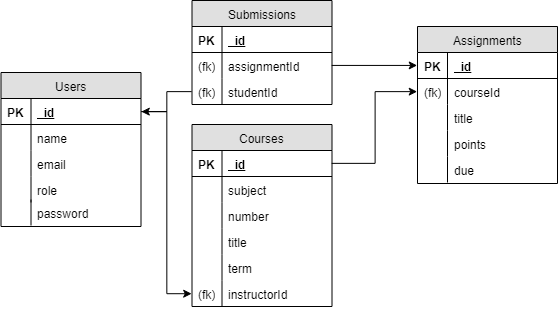

The diagram above was exported from draw.io. Its source (the exported page's mxGraphModel, read from the mxfile embedded in the PNG):
<mxGraphModel dx="961" dy="519" grid="0" gridSize="10" guides="1" tooltips="1" connect="1" arrows="1" fold="1" page="1" pageScale="1" pageWidth="826" pageHeight="1169" math="0" shadow="0">
  <root>
    <mxCell id="0" />
    <mxCell id="1" parent="0" />
    <mxCell id="2" value="Users" style="swimlane;html=1;fontStyle=0;childLayout=stackLayout;horizontal=1;startSize=26;fillColor=#e0e0e0;horizontalStack=0;resizeParent=1;resizeLast=0;collapsible=1;marginBottom=0;swimlaneFillColor=#ffffff;" parent="1" vertex="1">
      <mxGeometry x="43.5" y="166" width="140" height="154" as="geometry">
        <mxRectangle x="40" y="120" width="58" height="26" as="alternateBounds" />
      </mxGeometry>
    </mxCell>
    <mxCell id="6" value="_id" style="shape=partialRectangle;top=0;left=0;right=0;bottom=1;html=1;align=left;verticalAlign=top;fillColor=none;spacingLeft=34;spacingRight=4;whiteSpace=wrap;overflow=hidden;rotatable=0;points=[[0,0.5],[1,0.5]];portConstraint=eastwest;dropTarget=0;fontStyle=5" parent="2" vertex="1">
      <mxGeometry y="26" width="140" height="26" as="geometry" />
    </mxCell>
    <mxCell id="7" value="PK" style="shape=partialRectangle;top=0;left=0;bottom=0;html=1;fillColor=none;align=left;verticalAlign=top;spacingLeft=4;spacingRight=4;whiteSpace=wrap;overflow=hidden;rotatable=0;points=[];portConstraint=eastwest;part=1;fontStyle=1" parent="6" vertex="1" connectable="0">
      <mxGeometry width="30" height="26" as="geometry" />
    </mxCell>
    <mxCell id="10" value="name" style="shape=partialRectangle;top=0;left=0;right=0;bottom=0;html=1;align=left;verticalAlign=top;fillColor=none;spacingLeft=34;spacingRight=4;whiteSpace=wrap;overflow=hidden;rotatable=0;points=[[0,0.5],[1,0.5]];portConstraint=eastwest;dropTarget=0;" parent="2" vertex="1">
      <mxGeometry y="52" width="140" height="26" as="geometry" />
    </mxCell>
    <mxCell id="11" value="" style="shape=partialRectangle;top=0;left=0;bottom=0;html=1;fillColor=none;align=left;verticalAlign=top;spacingLeft=4;spacingRight=4;whiteSpace=wrap;overflow=hidden;rotatable=0;points=[];portConstraint=eastwest;part=1;" parent="10" vertex="1" connectable="0">
      <mxGeometry width="30" height="26" as="geometry" />
    </mxCell>
    <mxCell id="14" value="email" style="shape=partialRectangle;top=0;left=0;right=0;bottom=0;html=1;align=left;verticalAlign=top;fillColor=none;spacingLeft=34;spacingRight=4;whiteSpace=wrap;overflow=hidden;rotatable=0;points=[[0,0.5],[1,0.5]];portConstraint=eastwest;dropTarget=0;" parent="2" vertex="1">
      <mxGeometry y="78" width="140" height="26" as="geometry" />
    </mxCell>
    <mxCell id="15" value="" style="shape=partialRectangle;top=0;left=0;bottom=0;html=1;fillColor=none;align=left;verticalAlign=top;spacingLeft=4;spacingRight=4;whiteSpace=wrap;overflow=hidden;rotatable=0;points=[];portConstraint=eastwest;part=1;" parent="14" vertex="1" connectable="0">
      <mxGeometry width="30" height="26" as="geometry" />
    </mxCell>
    <mxCell id="12" value="role" style="shape=partialRectangle;top=0;left=0;right=0;bottom=0;html=1;align=left;verticalAlign=top;fillColor=none;spacingLeft=34;spacingRight=4;whiteSpace=wrap;overflow=hidden;rotatable=0;points=[[0,0.5],[1,0.5]];portConstraint=eastwest;dropTarget=0;" parent="2" vertex="1">
      <mxGeometry y="104" width="140" height="26" as="geometry" />
    </mxCell>
    <mxCell id="13" value="" style="shape=partialRectangle;top=0;left=0;bottom=0;html=1;fillColor=none;align=left;verticalAlign=top;spacingLeft=4;spacingRight=4;whiteSpace=wrap;overflow=hidden;rotatable=0;points=[];portConstraint=eastwest;part=1;" parent="12" vertex="1" connectable="0">
      <mxGeometry width="30" height="26" as="geometry" />
    </mxCell>
    <mxCell id="25" value="Assignments" style="swimlane;html=1;fontStyle=0;childLayout=stackLayout;horizontal=1;startSize=26;fillColor=#e0e0e0;horizontalStack=0;resizeParent=1;resizeLast=0;collapsible=1;marginBottom=0;swimlaneFillColor=#ffffff;" parent="1" vertex="1">
      <mxGeometry x="460" y="120" width="140" height="157" as="geometry" />
    </mxCell>
    <mxCell id="26" value="_id" style="shape=partialRectangle;top=0;left=0;right=0;bottom=1;html=1;align=left;verticalAlign=top;fillColor=none;spacingLeft=34;spacingRight=4;whiteSpace=wrap;overflow=hidden;rotatable=0;points=[[0,0.5],[1,0.5]];portConstraint=eastwest;dropTarget=0;fontStyle=5" parent="25" vertex="1">
      <mxGeometry y="26" width="140" height="26" as="geometry" />
    </mxCell>
    <mxCell id="27" value="PK" style="shape=partialRectangle;top=0;left=0;bottom=0;html=1;fillColor=none;align=left;verticalAlign=top;spacingLeft=4;spacingRight=4;whiteSpace=wrap;overflow=hidden;rotatable=0;points=[];portConstraint=eastwest;part=1;fontStyle=1" parent="26" vertex="1" connectable="0">
      <mxGeometry width="30" height="26" as="geometry" />
    </mxCell>
    <mxCell id="28" value="courseId" style="shape=partialRectangle;top=0;left=0;right=0;bottom=0;html=1;align=left;verticalAlign=top;fillColor=none;spacingLeft=34;spacingRight=4;whiteSpace=wrap;overflow=hidden;rotatable=0;points=[[0,0.5],[1,0.5]];portConstraint=eastwest;dropTarget=0;" parent="25" vertex="1">
      <mxGeometry y="52" width="140" height="26" as="geometry" />
    </mxCell>
    <mxCell id="29" value="(fk)" style="shape=partialRectangle;top=0;left=0;bottom=0;html=1;fillColor=none;align=left;verticalAlign=top;spacingLeft=4;spacingRight=4;whiteSpace=wrap;overflow=hidden;rotatable=0;points=[];portConstraint=eastwest;part=1;" parent="28" vertex="1" connectable="0">
      <mxGeometry width="30" height="26" as="geometry" />
    </mxCell>
    <mxCell id="32" value="title" style="shape=partialRectangle;top=0;left=0;right=0;bottom=0;html=1;align=left;verticalAlign=top;fillColor=none;spacingLeft=34;spacingRight=4;whiteSpace=wrap;overflow=hidden;rotatable=0;points=[[0,0.5],[1,0.5]];portConstraint=eastwest;dropTarget=0;" parent="25" vertex="1">
      <mxGeometry y="78" width="140" height="26" as="geometry" />
    </mxCell>
    <mxCell id="33" value="" style="shape=partialRectangle;top=0;left=0;bottom=0;html=1;fillColor=none;align=left;verticalAlign=top;spacingLeft=4;spacingRight=4;whiteSpace=wrap;overflow=hidden;rotatable=0;points=[];portConstraint=eastwest;part=1;" parent="32" vertex="1" connectable="0">
      <mxGeometry width="30" height="26" as="geometry" />
    </mxCell>
    <mxCell id="30" value="points" style="shape=partialRectangle;top=0;left=0;right=0;bottom=0;html=1;align=left;verticalAlign=top;fillColor=none;spacingLeft=34;spacingRight=4;whiteSpace=wrap;overflow=hidden;rotatable=0;points=[[0,0.5],[1,0.5]];portConstraint=eastwest;dropTarget=0;" parent="25" vertex="1">
      <mxGeometry y="104" width="140" height="26" as="geometry" />
    </mxCell>
    <mxCell id="31" value="" style="shape=partialRectangle;top=0;left=0;bottom=0;html=1;fillColor=none;align=left;verticalAlign=top;spacingLeft=4;spacingRight=4;whiteSpace=wrap;overflow=hidden;rotatable=0;points=[];portConstraint=eastwest;part=1;" parent="30" vertex="1" connectable="0">
      <mxGeometry width="30" height="26" as="geometry" />
    </mxCell>
    <mxCell id="MBK2cg4A1FlfLb8ZNVd0-57" value="due" style="shape=partialRectangle;top=0;left=0;right=0;bottom=0;html=1;align=left;verticalAlign=top;fillColor=none;spacingLeft=34;spacingRight=4;whiteSpace=wrap;overflow=hidden;rotatable=0;points=[[0,0.5],[1,0.5]];portConstraint=eastwest;dropTarget=0;" vertex="1" parent="25">
      <mxGeometry y="130" width="140" height="26" as="geometry" />
    </mxCell>
    <mxCell id="MBK2cg4A1FlfLb8ZNVd0-58" value="" style="shape=partialRectangle;top=0;left=0;bottom=0;html=1;fillColor=none;align=left;verticalAlign=top;spacingLeft=4;spacingRight=4;whiteSpace=wrap;overflow=hidden;rotatable=0;points=[];portConstraint=eastwest;part=1;" vertex="1" connectable="0" parent="MBK2cg4A1FlfLb8ZNVd0-57">
      <mxGeometry width="30" height="26" as="geometry" />
    </mxCell>
    <mxCell id="MBK2cg4A1FlfLb8ZNVd0-41" value="password" style="shape=partialRectangle;top=0;left=0;right=0;bottom=0;html=1;align=left;verticalAlign=top;fillColor=none;spacingLeft=34;spacingRight=4;whiteSpace=wrap;overflow=hidden;rotatable=0;points=[[0,0.5],[1,0.5]];portConstraint=eastwest;dropTarget=0;" vertex="1" parent="1">
      <mxGeometry x="43.5" y="293" width="140" height="26" as="geometry" />
    </mxCell>
    <mxCell id="MBK2cg4A1FlfLb8ZNVd0-42" value="" style="shape=partialRectangle;top=0;left=0;bottom=0;html=1;fillColor=none;align=left;verticalAlign=top;spacingLeft=4;spacingRight=4;whiteSpace=wrap;overflow=hidden;rotatable=0;points=[];portConstraint=eastwest;part=1;" vertex="1" connectable="0" parent="MBK2cg4A1FlfLb8ZNVd0-41">
      <mxGeometry width="30" height="26" as="geometry" />
    </mxCell>
    <mxCell id="MBK2cg4A1FlfLb8ZNVd0-43" value="Courses" style="swimlane;html=1;fontStyle=0;childLayout=stackLayout;horizontal=1;startSize=26;fillColor=#e0e0e0;horizontalStack=0;resizeParent=1;resizeLast=0;collapsible=1;marginBottom=0;swimlaneFillColor=#ffffff;" vertex="1" parent="1">
      <mxGeometry x="234.5" y="218" width="140" height="182" as="geometry">
        <mxRectangle x="40" y="120" width="58" height="26" as="alternateBounds" />
      </mxGeometry>
    </mxCell>
    <mxCell id="MBK2cg4A1FlfLb8ZNVd0-44" value="_id" style="shape=partialRectangle;top=0;left=0;right=0;bottom=1;html=1;align=left;verticalAlign=top;fillColor=none;spacingLeft=34;spacingRight=4;whiteSpace=wrap;overflow=hidden;rotatable=0;points=[[0,0.5],[1,0.5]];portConstraint=eastwest;dropTarget=0;fontStyle=5" vertex="1" parent="MBK2cg4A1FlfLb8ZNVd0-43">
      <mxGeometry y="26" width="140" height="26" as="geometry" />
    </mxCell>
    <mxCell id="MBK2cg4A1FlfLb8ZNVd0-45" value="PK" style="shape=partialRectangle;top=0;left=0;bottom=0;html=1;fillColor=none;align=left;verticalAlign=top;spacingLeft=4;spacingRight=4;whiteSpace=wrap;overflow=hidden;rotatable=0;points=[];portConstraint=eastwest;part=1;fontStyle=1" vertex="1" connectable="0" parent="MBK2cg4A1FlfLb8ZNVd0-44">
      <mxGeometry width="30" height="26" as="geometry" />
    </mxCell>
    <mxCell id="MBK2cg4A1FlfLb8ZNVd0-46" value="subject" style="shape=partialRectangle;top=0;left=0;right=0;bottom=0;html=1;align=left;verticalAlign=top;fillColor=none;spacingLeft=34;spacingRight=4;whiteSpace=wrap;overflow=hidden;rotatable=0;points=[[0,0.5],[1,0.5]];portConstraint=eastwest;dropTarget=0;" vertex="1" parent="MBK2cg4A1FlfLb8ZNVd0-43">
      <mxGeometry y="52" width="140" height="26" as="geometry" />
    </mxCell>
    <mxCell id="MBK2cg4A1FlfLb8ZNVd0-47" value="" style="shape=partialRectangle;top=0;left=0;bottom=0;html=1;fillColor=none;align=left;verticalAlign=top;spacingLeft=4;spacingRight=4;whiteSpace=wrap;overflow=hidden;rotatable=0;points=[];portConstraint=eastwest;part=1;" vertex="1" connectable="0" parent="MBK2cg4A1FlfLb8ZNVd0-46">
      <mxGeometry width="30" height="26" as="geometry" />
    </mxCell>
    <mxCell id="MBK2cg4A1FlfLb8ZNVd0-48" value="number" style="shape=partialRectangle;top=0;left=0;right=0;bottom=0;html=1;align=left;verticalAlign=top;fillColor=none;spacingLeft=34;spacingRight=4;whiteSpace=wrap;overflow=hidden;rotatable=0;points=[[0,0.5],[1,0.5]];portConstraint=eastwest;dropTarget=0;" vertex="1" parent="MBK2cg4A1FlfLb8ZNVd0-43">
      <mxGeometry y="78" width="140" height="26" as="geometry" />
    </mxCell>
    <mxCell id="MBK2cg4A1FlfLb8ZNVd0-49" value="" style="shape=partialRectangle;top=0;left=0;bottom=0;html=1;fillColor=none;align=left;verticalAlign=top;spacingLeft=4;spacingRight=4;whiteSpace=wrap;overflow=hidden;rotatable=0;points=[];portConstraint=eastwest;part=1;" vertex="1" connectable="0" parent="MBK2cg4A1FlfLb8ZNVd0-48">
      <mxGeometry width="30" height="26" as="geometry" />
    </mxCell>
    <mxCell id="MBK2cg4A1FlfLb8ZNVd0-50" value="title" style="shape=partialRectangle;top=0;left=0;right=0;bottom=0;html=1;align=left;verticalAlign=top;fillColor=none;spacingLeft=34;spacingRight=4;whiteSpace=wrap;overflow=hidden;rotatable=0;points=[[0,0.5],[1,0.5]];portConstraint=eastwest;dropTarget=0;" vertex="1" parent="MBK2cg4A1FlfLb8ZNVd0-43">
      <mxGeometry y="104" width="140" height="26" as="geometry" />
    </mxCell>
    <mxCell id="MBK2cg4A1FlfLb8ZNVd0-51" value="" style="shape=partialRectangle;top=0;left=0;bottom=0;html=1;fillColor=none;align=left;verticalAlign=top;spacingLeft=4;spacingRight=4;whiteSpace=wrap;overflow=hidden;rotatable=0;points=[];portConstraint=eastwest;part=1;" vertex="1" connectable="0" parent="MBK2cg4A1FlfLb8ZNVd0-50">
      <mxGeometry width="30" height="26" as="geometry" />
    </mxCell>
    <mxCell id="MBK2cg4A1FlfLb8ZNVd0-52" value="term" style="shape=partialRectangle;top=0;left=0;right=0;bottom=0;html=1;align=left;verticalAlign=top;fillColor=none;spacingLeft=34;spacingRight=4;whiteSpace=wrap;overflow=hidden;rotatable=0;points=[[0,0.5],[1,0.5]];portConstraint=eastwest;dropTarget=0;" vertex="1" parent="1">
      <mxGeometry x="234.5" y="348" width="140" height="26" as="geometry" />
    </mxCell>
    <mxCell id="MBK2cg4A1FlfLb8ZNVd0-53" value="" style="shape=partialRectangle;top=0;left=0;bottom=0;html=1;fillColor=none;align=left;verticalAlign=top;spacingLeft=4;spacingRight=4;whiteSpace=wrap;overflow=hidden;rotatable=0;points=[];portConstraint=eastwest;part=1;" vertex="1" connectable="0" parent="MBK2cg4A1FlfLb8ZNVd0-52">
      <mxGeometry width="30" height="26" as="geometry" />
    </mxCell>
    <mxCell id="MBK2cg4A1FlfLb8ZNVd0-54" value="instructorId" style="shape=partialRectangle;top=0;left=0;right=0;bottom=0;html=1;align=left;verticalAlign=top;fillColor=none;spacingLeft=34;spacingRight=4;whiteSpace=wrap;overflow=hidden;rotatable=0;points=[[0,0.5],[1,0.5]];portConstraint=eastwest;dropTarget=0;" vertex="1" parent="1">
      <mxGeometry x="234.5" y="374" width="140" height="26" as="geometry" />
    </mxCell>
    <mxCell id="MBK2cg4A1FlfLb8ZNVd0-55" value="(fk)" style="shape=partialRectangle;top=0;left=0;bottom=0;html=1;fillColor=none;align=left;verticalAlign=top;spacingLeft=4;spacingRight=4;whiteSpace=wrap;overflow=hidden;rotatable=0;points=[];portConstraint=eastwest;part=1;" vertex="1" connectable="0" parent="MBK2cg4A1FlfLb8ZNVd0-54">
      <mxGeometry width="30" height="26" as="geometry" />
    </mxCell>
    <mxCell id="MBK2cg4A1FlfLb8ZNVd0-56" style="edgeStyle=orthogonalEdgeStyle;rounded=0;orthogonalLoop=1;jettySize=auto;html=1;entryX=0;entryY=0.5;entryDx=0;entryDy=0;" edge="1" parent="1" source="6" target="MBK2cg4A1FlfLb8ZNVd0-54">
      <mxGeometry relative="1" as="geometry" />
    </mxCell>
    <mxCell id="MBK2cg4A1FlfLb8ZNVd0-59" style="edgeStyle=orthogonalEdgeStyle;rounded=0;orthogonalLoop=1;jettySize=auto;html=1;exitX=1;exitY=0.5;exitDx=0;exitDy=0;entryX=0;entryY=0.5;entryDx=0;entryDy=0;" edge="1" parent="1" source="MBK2cg4A1FlfLb8ZNVd0-44" target="28">
      <mxGeometry relative="1" as="geometry" />
    </mxCell>
    <mxCell id="MBK2cg4A1FlfLb8ZNVd0-60" value="Submissions" style="swimlane;html=1;fontStyle=0;childLayout=stackLayout;horizontal=1;startSize=26;fillColor=#e0e0e0;horizontalStack=0;resizeParent=1;resizeLast=0;collapsible=1;marginBottom=0;swimlaneFillColor=#ffffff;" vertex="1" parent="1">
      <mxGeometry x="234.5" y="94" width="140" height="104" as="geometry" />
    </mxCell>
    <mxCell id="MBK2cg4A1FlfLb8ZNVd0-61" value="_id" style="shape=partialRectangle;top=0;left=0;right=0;bottom=1;html=1;align=left;verticalAlign=top;fillColor=none;spacingLeft=34;spacingRight=4;whiteSpace=wrap;overflow=hidden;rotatable=0;points=[[0,0.5],[1,0.5]];portConstraint=eastwest;dropTarget=0;fontStyle=5" vertex="1" parent="MBK2cg4A1FlfLb8ZNVd0-60">
      <mxGeometry y="26" width="140" height="26" as="geometry" />
    </mxCell>
    <mxCell id="MBK2cg4A1FlfLb8ZNVd0-62" value="PK" style="shape=partialRectangle;top=0;left=0;bottom=0;html=1;fillColor=none;align=left;verticalAlign=top;spacingLeft=4;spacingRight=4;whiteSpace=wrap;overflow=hidden;rotatable=0;points=[];portConstraint=eastwest;part=1;fontStyle=1" vertex="1" connectable="0" parent="MBK2cg4A1FlfLb8ZNVd0-61">
      <mxGeometry width="30" height="26" as="geometry" />
    </mxCell>
    <mxCell id="MBK2cg4A1FlfLb8ZNVd0-63" value="assignmentId" style="shape=partialRectangle;top=0;left=0;right=0;bottom=0;html=1;align=left;verticalAlign=top;fillColor=none;spacingLeft=34;spacingRight=4;whiteSpace=wrap;overflow=hidden;rotatable=0;points=[[0,0.5],[1,0.5]];portConstraint=eastwest;dropTarget=0;" vertex="1" parent="MBK2cg4A1FlfLb8ZNVd0-60">
      <mxGeometry y="52" width="140" height="26" as="geometry" />
    </mxCell>
    <mxCell id="MBK2cg4A1FlfLb8ZNVd0-64" value="(fk)" style="shape=partialRectangle;top=0;left=0;bottom=0;html=1;fillColor=none;align=left;verticalAlign=top;spacingLeft=4;spacingRight=4;whiteSpace=wrap;overflow=hidden;rotatable=0;points=[];portConstraint=eastwest;part=1;" vertex="1" connectable="0" parent="MBK2cg4A1FlfLb8ZNVd0-63">
      <mxGeometry width="30" height="26" as="geometry" />
    </mxCell>
    <mxCell id="MBK2cg4A1FlfLb8ZNVd0-65" value="studentId" style="shape=partialRectangle;top=0;left=0;right=0;bottom=0;html=1;align=left;verticalAlign=top;fillColor=none;spacingLeft=34;spacingRight=4;whiteSpace=wrap;overflow=hidden;rotatable=0;points=[[0,0.5],[1,0.5]];portConstraint=eastwest;dropTarget=0;" vertex="1" parent="MBK2cg4A1FlfLb8ZNVd0-60">
      <mxGeometry y="78" width="140" height="26" as="geometry" />
    </mxCell>
    <mxCell id="MBK2cg4A1FlfLb8ZNVd0-66" value="(fk)" style="shape=partialRectangle;top=0;left=0;bottom=0;html=1;fillColor=none;align=left;verticalAlign=top;spacingLeft=4;spacingRight=4;whiteSpace=wrap;overflow=hidden;rotatable=0;points=[];portConstraint=eastwest;part=1;" vertex="1" connectable="0" parent="MBK2cg4A1FlfLb8ZNVd0-65">
      <mxGeometry width="30" height="26" as="geometry" />
    </mxCell>
    <mxCell id="MBK2cg4A1FlfLb8ZNVd0-71" style="edgeStyle=orthogonalEdgeStyle;rounded=0;orthogonalLoop=1;jettySize=auto;html=1;exitX=1;exitY=0.5;exitDx=0;exitDy=0;entryX=0;entryY=0.5;entryDx=0;entryDy=0;" edge="1" parent="1" source="MBK2cg4A1FlfLb8ZNVd0-63" target="26">
      <mxGeometry relative="1" as="geometry" />
    </mxCell>
    <mxCell id="MBK2cg4A1FlfLb8ZNVd0-72" style="edgeStyle=orthogonalEdgeStyle;rounded=0;orthogonalLoop=1;jettySize=auto;html=1;exitX=0;exitY=0.5;exitDx=0;exitDy=0;entryX=1;entryY=0.5;entryDx=0;entryDy=0;" edge="1" parent="1" source="MBK2cg4A1FlfLb8ZNVd0-65" target="6">
      <mxGeometry relative="1" as="geometry" />
    </mxCell>
  </root>
</mxGraphModel>